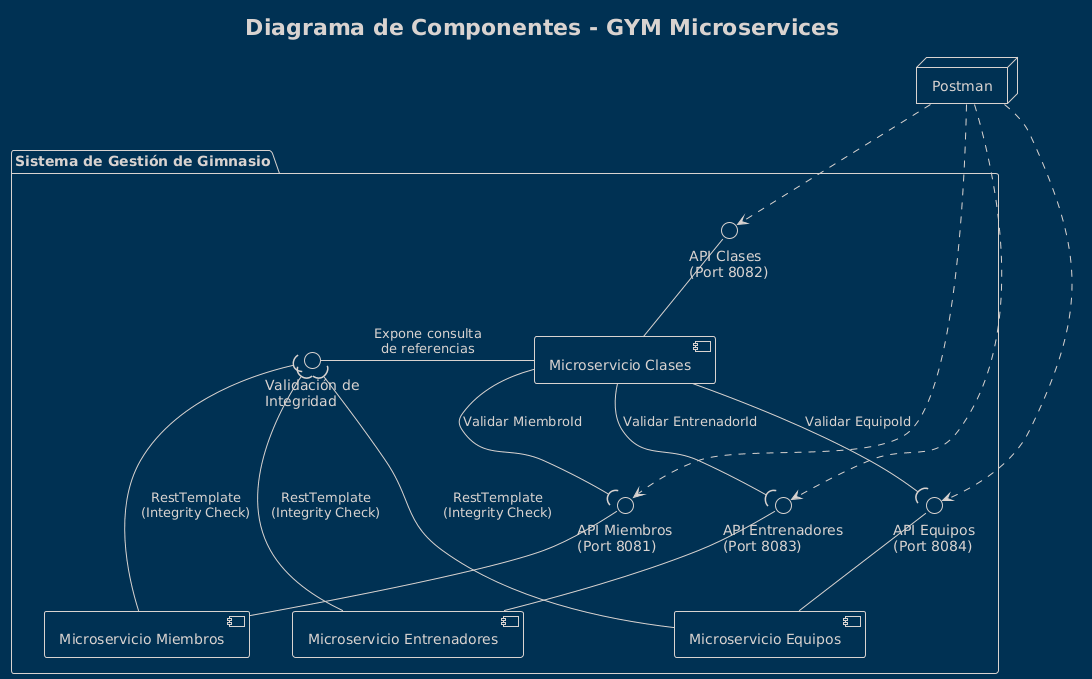

The diagram above was rendered by PlantUML. Its source (embedded in the PNG):
@startuml
!theme blueprint
title Diagrama de Componentes - GYM Microservices

package "Sistema de Gestión de Gimnasio" {

    ' Definición de Componentes
    [Microservicio Miembros] as MMB
    [Microservicio Entrenadores] as ENT
    [Microservicio Equipos] as EQP
    [Microservicio Clases] as CLS

    ' Interfaces Expuestas (Provided - Lollipops)
    () "API Miembros\n(Port 8081)" as IMember
    () "API Entrenadores\n(Port 8083)" as ITrainer
    () "API Equipos\n(Port 8084)" as IEquip
    () "API Clases\n(Port 8082)" as IClass
    () "Validación de\nIntegridad" as ICheck

    ' Conexiones de exposición
    MMB -up- IMember
    ENT -up- ITrainer
    EQP -up- IEquip
    CLS -up- IClass
    CLS -left- ICheck : "Expone consulta\nde referencias"

    ' Interfaces Requeridas (Required - Sockets)
    ' Usamos -( para representar el enchufe
    MMB --( ICheck : "RestTemplate\n(Integrity Check)"
    ENT --( ICheck : "RestTemplate\n(Integrity Check)"
    EQP --( ICheck : "RestTemplate\n(Integrity Check)"

    ' Relaciones de asignación
    CLS --( IMember : "Validar MiembroId"
    CLS --( ITrainer : "Validar EntrenadorId"
    CLS --( IEquip : "Validar EquipoId"
}

node "Postman" as Client
Client ..> IMember
Client ..> ITrainer
Client ..> IEquip
Client ..> IClass
@enduml